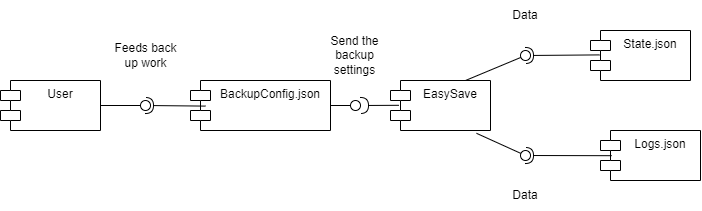

The diagram above was exported from draw.io. Its source (the exported page's mxGraphModel, read from the mxfile embedded in the PNG):
<mxGraphModel dx="1000" dy="524" grid="1" gridSize="10" guides="1" tooltips="1" connect="1" arrows="1" fold="1" page="1" pageScale="1" pageWidth="827" pageHeight="1169" math="0" shadow="0">
  <root>
    <mxCell id="WIyWlLk6GJQsqaUBKTNV-0" />
    <mxCell id="WIyWlLk6GJQsqaUBKTNV-1" parent="WIyWlLk6GJQsqaUBKTNV-0" />
    <mxCell id="e0FokOfYfS-KKWoGMxgP-24" style="edgeStyle=orthogonalEdgeStyle;rounded=0;orthogonalLoop=1;jettySize=auto;html=1;entryX=0.5;entryY=1;entryDx=0;entryDy=0;" parent="WIyWlLk6GJQsqaUBKTNV-1" edge="1">
      <mxGeometry relative="1" as="geometry">
        <mxPoint x="1280" y="2180" as="sourcePoint" />
      </mxGeometry>
    </mxCell>
    <mxCell id="6dwbmQuc_T2z4N8prSw3-0" value="State.json" style="shape=module;align=left;spacingLeft=20;align=center;verticalAlign=top;direction=east;" vertex="1" parent="WIyWlLk6GJQsqaUBKTNV-1">
      <mxGeometry x="900" y="780" width="100" height="50" as="geometry" />
    </mxCell>
    <mxCell id="6dwbmQuc_T2z4N8prSw3-1" value="Logs.json" style="shape=module;align=left;spacingLeft=20;align=center;verticalAlign=top;direction=east;" vertex="1" parent="WIyWlLk6GJQsqaUBKTNV-1">
      <mxGeometry x="910" y="880" width="100" height="50" as="geometry" />
    </mxCell>
    <mxCell id="6dwbmQuc_T2z4N8prSw3-2" value="BackupConfig.json" style="shape=module;align=left;spacingLeft=20;align=center;verticalAlign=top;direction=east;" vertex="1" parent="WIyWlLk6GJQsqaUBKTNV-1">
      <mxGeometry x="500" y="830" width="140" height="50" as="geometry" />
    </mxCell>
    <mxCell id="6dwbmQuc_T2z4N8prSw3-3" value="EasySave" style="shape=module;align=left;spacingLeft=20;align=center;verticalAlign=top;direction=east;" vertex="1" parent="WIyWlLk6GJQsqaUBKTNV-1">
      <mxGeometry x="700" y="830" width="100" height="50" as="geometry" />
    </mxCell>
    <mxCell id="6dwbmQuc_T2z4N8prSw3-4" value="User" style="shape=module;align=left;spacingLeft=20;align=center;verticalAlign=top;direction=east;" vertex="1" parent="WIyWlLk6GJQsqaUBKTNV-1">
      <mxGeometry x="310" y="830" width="100" height="50" as="geometry" />
    </mxCell>
    <mxCell id="6dwbmQuc_T2z4N8prSw3-5" value="" style="rounded=0;orthogonalLoop=1;jettySize=auto;html=1;endArrow=none;endFill=0;sketch=0;sourcePerimeterSpacing=0;targetPerimeterSpacing=0;" edge="1" parent="WIyWlLk6GJQsqaUBKTNV-1" target="6dwbmQuc_T2z4N8prSw3-7">
      <mxGeometry relative="1" as="geometry">
        <mxPoint x="410" y="855" as="sourcePoint" />
      </mxGeometry>
    </mxCell>
    <mxCell id="6dwbmQuc_T2z4N8prSw3-6" value="" style="rounded=0;orthogonalLoop=1;jettySize=auto;html=1;endArrow=halfCircle;endFill=0;entryX=0.5;entryY=0.5;endSize=6;strokeWidth=1;sketch=0;exitX=0.108;exitY=0.512;exitDx=0;exitDy=0;exitPerimeter=0;" edge="1" parent="WIyWlLk6GJQsqaUBKTNV-1" source="6dwbmQuc_T2z4N8prSw3-2" target="6dwbmQuc_T2z4N8prSw3-7">
      <mxGeometry relative="1" as="geometry">
        <mxPoint x="450" y="855" as="sourcePoint" />
      </mxGeometry>
    </mxCell>
    <mxCell id="6dwbmQuc_T2z4N8prSw3-7" value="" style="ellipse;whiteSpace=wrap;html=1;align=center;aspect=fixed;resizable=0;points=[];outlineConnect=0;sketch=0;" vertex="1" parent="WIyWlLk6GJQsqaUBKTNV-1">
      <mxGeometry x="450" y="850" width="10" height="10" as="geometry" />
    </mxCell>
    <mxCell id="6dwbmQuc_T2z4N8prSw3-8" value="" style="rounded=0;orthogonalLoop=1;jettySize=auto;html=1;endArrow=none;endFill=0;sketch=0;sourcePerimeterSpacing=0;targetPerimeterSpacing=0;exitX=1;exitY=0.5;exitDx=0;exitDy=0;" edge="1" parent="WIyWlLk6GJQsqaUBKTNV-1" source="6dwbmQuc_T2z4N8prSw3-2" target="6dwbmQuc_T2z4N8prSw3-10">
      <mxGeometry relative="1" as="geometry">
        <mxPoint x="634" y="855" as="sourcePoint" />
      </mxGeometry>
    </mxCell>
    <mxCell id="6dwbmQuc_T2z4N8prSw3-9" value="" style="rounded=0;orthogonalLoop=1;jettySize=auto;html=1;endArrow=halfCircle;endFill=0;endSize=6;strokeWidth=1;sketch=0;exitX=0.084;exitY=0.496;exitDx=0;exitDy=0;exitPerimeter=0;" edge="1" parent="WIyWlLk6GJQsqaUBKTNV-1" source="6dwbmQuc_T2z4N8prSw3-3" target="6dwbmQuc_T2z4N8prSw3-10">
      <mxGeometry relative="1" as="geometry">
        <mxPoint x="674" y="855" as="sourcePoint" />
        <mxPoint x="670" y="855" as="targetPoint" />
      </mxGeometry>
    </mxCell>
    <mxCell id="6dwbmQuc_T2z4N8prSw3-10" value="" style="ellipse;whiteSpace=wrap;html=1;align=center;aspect=fixed;resizable=0;points=[];outlineConnect=0;sketch=0;" vertex="1" parent="WIyWlLk6GJQsqaUBKTNV-1">
      <mxGeometry x="660" y="850" width="10" height="10" as="geometry" />
    </mxCell>
    <mxCell id="6dwbmQuc_T2z4N8prSw3-11" value="" style="rounded=0;orthogonalLoop=1;jettySize=auto;html=1;endArrow=none;endFill=0;sketch=0;sourcePerimeterSpacing=0;targetPerimeterSpacing=0;exitX=0.75;exitY=0;exitDx=0;exitDy=0;" edge="1" parent="WIyWlLk6GJQsqaUBKTNV-1" source="6dwbmQuc_T2z4N8prSw3-3" target="6dwbmQuc_T2z4N8prSw3-13">
      <mxGeometry relative="1" as="geometry">
        <mxPoint x="800" y="815" as="sourcePoint" />
      </mxGeometry>
    </mxCell>
    <mxCell id="6dwbmQuc_T2z4N8prSw3-12" value="" style="rounded=0;orthogonalLoop=1;jettySize=auto;html=1;endArrow=halfCircle;endFill=0;entryX=0.5;entryY=0.5;endSize=6;strokeWidth=1;sketch=0;exitX=0.092;exitY=0.488;exitDx=0;exitDy=0;exitPerimeter=0;" edge="1" parent="WIyWlLk6GJQsqaUBKTNV-1" source="6dwbmQuc_T2z4N8prSw3-0" target="6dwbmQuc_T2z4N8prSw3-13">
      <mxGeometry relative="1" as="geometry">
        <mxPoint x="840" y="815" as="sourcePoint" />
      </mxGeometry>
    </mxCell>
    <mxCell id="6dwbmQuc_T2z4N8prSw3-13" value="" style="ellipse;whiteSpace=wrap;html=1;align=center;aspect=fixed;resizable=0;points=[];outlineConnect=0;sketch=0;" vertex="1" parent="WIyWlLk6GJQsqaUBKTNV-1">
      <mxGeometry x="830" y="800" width="10" height="10" as="geometry" />
    </mxCell>
    <mxCell id="6dwbmQuc_T2z4N8prSw3-14" value="" style="rounded=0;orthogonalLoop=1;jettySize=auto;html=1;endArrow=none;endFill=0;sketch=0;sourcePerimeterSpacing=0;targetPerimeterSpacing=0;exitX=0.86;exitY=1.056;exitDx=0;exitDy=0;exitPerimeter=0;" edge="1" parent="WIyWlLk6GJQsqaUBKTNV-1" source="6dwbmQuc_T2z4N8prSw3-3" target="6dwbmQuc_T2z4N8prSw3-16">
      <mxGeometry relative="1" as="geometry">
        <mxPoint x="815" y="905" as="sourcePoint" />
      </mxGeometry>
    </mxCell>
    <mxCell id="6dwbmQuc_T2z4N8prSw3-15" value="" style="rounded=0;orthogonalLoop=1;jettySize=auto;html=1;endArrow=halfCircle;endFill=0;entryX=0.5;entryY=0.5;endSize=6;strokeWidth=1;sketch=0;exitX=0.112;exitY=0.504;exitDx=0;exitDy=0;exitPerimeter=0;" edge="1" parent="WIyWlLk6GJQsqaUBKTNV-1" source="6dwbmQuc_T2z4N8prSw3-1" target="6dwbmQuc_T2z4N8prSw3-16">
      <mxGeometry relative="1" as="geometry">
        <mxPoint x="855" y="905" as="sourcePoint" />
      </mxGeometry>
    </mxCell>
    <mxCell id="6dwbmQuc_T2z4N8prSw3-16" value="" style="ellipse;whiteSpace=wrap;html=1;align=center;aspect=fixed;resizable=0;points=[];outlineConnect=0;sketch=0;" vertex="1" parent="WIyWlLk6GJQsqaUBKTNV-1">
      <mxGeometry x="830" y="900" width="10" height="10" as="geometry" />
    </mxCell>
    <mxCell id="6dwbmQuc_T2z4N8prSw3-17" value="Feeds back up work" style="text;html=1;strokeColor=none;fillColor=none;align=center;verticalAlign=middle;whiteSpace=wrap;rounded=0;" vertex="1" parent="WIyWlLk6GJQsqaUBKTNV-1">
      <mxGeometry x="417.5" y="790" width="75" height="30" as="geometry" />
    </mxCell>
    <mxCell id="6dwbmQuc_T2z4N8prSw3-18" value="Send the backup settings" style="text;html=1;strokeColor=none;fillColor=none;align=center;verticalAlign=middle;whiteSpace=wrap;rounded=0;" vertex="1" parent="WIyWlLk6GJQsqaUBKTNV-1">
      <mxGeometry x="623.25" y="790" width="83.5" height="30" as="geometry" />
    </mxCell>
    <mxCell id="6dwbmQuc_T2z4N8prSw3-19" value="Data" style="text;html=1;strokeColor=none;fillColor=none;align=center;verticalAlign=middle;whiteSpace=wrap;rounded=0;" vertex="1" parent="WIyWlLk6GJQsqaUBKTNV-1">
      <mxGeometry x="805" y="750" width="60" height="30" as="geometry" />
    </mxCell>
    <mxCell id="6dwbmQuc_T2z4N8prSw3-20" value="Data" style="text;html=1;strokeColor=none;fillColor=none;align=center;verticalAlign=middle;whiteSpace=wrap;rounded=0;" vertex="1" parent="WIyWlLk6GJQsqaUBKTNV-1">
      <mxGeometry x="805" y="930" width="60" height="30" as="geometry" />
    </mxCell>
  </root>
</mxGraphModel>